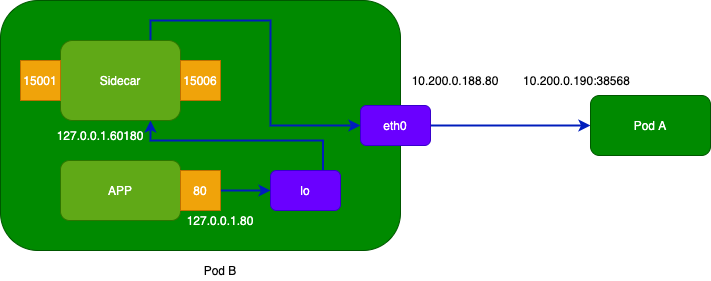

The diagram above was exported from draw.io. Its source (the exported page's mxGraphModel, read from the mxfile embedded in the PNG):
<mxGraphModel dx="1010" dy="1840" grid="1" gridSize="10" guides="1" tooltips="1" connect="1" arrows="1" fold="1" page="1" pageScale="1" pageWidth="827" pageHeight="1169" math="0" shadow="0">
  <root>
    <mxCell id="0" />
    <mxCell id="1" parent="0" />
    <mxCell id="Jel3fR46sVCaooasL6pX-2" style="edgeStyle=orthogonalEdgeStyle;rounded=0;orthogonalLoop=1;jettySize=auto;html=1;entryX=1;entryY=0.5;entryDx=0;entryDy=0;exitX=0;exitY=0.5;exitDx=0;exitDy=0;fillColor=#0050ef;strokeColor=#001DBC;strokeWidth=2;startArrow=classic;startFill=1;endArrow=none;endFill=0;" edge="1" parent="1" source="Jel3fR46sVCaooasL6pX-3" target="Jel3fR46sVCaooasL6pX-7">
      <mxGeometry relative="1" as="geometry" />
    </mxCell>
    <mxCell id="Jel3fR46sVCaooasL6pX-3" value="Pod A" style="rounded=1;whiteSpace=wrap;html=1;fillColor=#008a00;strokeColor=#005700;fontColor=#ffffff;" vertex="1" parent="1">
      <mxGeometry x="890" y="85" width="120" height="60" as="geometry" />
    </mxCell>
    <mxCell id="Jel3fR46sVCaooasL6pX-4" value="" style="rounded=1;whiteSpace=wrap;html=1;fillColor=#008a00;strokeColor=#005700;fontColor=#ffffff;" vertex="1" parent="1">
      <mxGeometry x="300" y="-10" width="400" height="250" as="geometry" />
    </mxCell>
    <mxCell id="Jel3fR46sVCaooasL6pX-5" value="Pod B" style="text;html=1;strokeColor=none;fillColor=none;align=center;verticalAlign=middle;whiteSpace=wrap;rounded=0;" vertex="1" parent="1">
      <mxGeometry x="500" y="250" width="40" height="20" as="geometry" />
    </mxCell>
    <mxCell id="Jel3fR46sVCaooasL6pX-7" value="eth0" style="rounded=1;whiteSpace=wrap;html=1;fillColor=#6a00ff;strokeColor=#3700CC;fontColor=#ffffff;" vertex="1" parent="1">
      <mxGeometry x="660" y="95" width="70" height="40" as="geometry" />
    </mxCell>
    <mxCell id="Jel3fR46sVCaooasL6pX-8" style="edgeStyle=orthogonalEdgeStyle;rounded=0;orthogonalLoop=1;jettySize=auto;html=1;exitX=0.75;exitY=1;exitDx=0;exitDy=0;entryX=0.75;entryY=0;entryDx=0;entryDy=0;fillColor=#0050ef;strokeColor=#001DBC;strokeWidth=2;startArrow=classic;startFill=1;endArrow=none;endFill=0;" edge="1" parent="1" source="Jel3fR46sVCaooasL6pX-9" target="Jel3fR46sVCaooasL6pX-13">
      <mxGeometry relative="1" as="geometry">
        <Array as="points">
          <mxPoint x="450" y="130" />
          <mxPoint x="623" y="130" />
        </Array>
      </mxGeometry>
    </mxCell>
    <mxCell id="Jel3fR46sVCaooasL6pX-22" style="edgeStyle=orthogonalEdgeStyle;rounded=0;orthogonalLoop=1;jettySize=auto;html=1;entryX=0;entryY=0.5;entryDx=0;entryDy=0;startArrow=none;startFill=0;endArrow=classic;endFill=1;strokeWidth=2;exitX=0.75;exitY=0;exitDx=0;exitDy=0;fillColor=#0050ef;strokeColor=#001DBC;" edge="1" parent="1" source="Jel3fR46sVCaooasL6pX-9" target="Jel3fR46sVCaooasL6pX-7">
      <mxGeometry relative="1" as="geometry" />
    </mxCell>
    <mxCell id="Jel3fR46sVCaooasL6pX-9" value="Sidecar" style="rounded=1;whiteSpace=wrap;html=1;fillColor=#60a917;strokeColor=#2D7600;fontColor=#ffffff;" vertex="1" parent="1">
      <mxGeometry x="360" y="30" width="120" height="80" as="geometry" />
    </mxCell>
    <mxCell id="Jel3fR46sVCaooasL6pX-10" value="15006" style="rounded=0;whiteSpace=wrap;html=1;fillColor=#f0a30a;strokeColor=#BD7000;fontColor=#ffffff;" vertex="1" parent="1">
      <mxGeometry x="480" y="50" width="40" height="40" as="geometry" />
    </mxCell>
    <mxCell id="Jel3fR46sVCaooasL6pX-11" value="15001" style="rounded=0;whiteSpace=wrap;html=1;fillColor=#f0a30a;strokeColor=#BD7000;fontColor=#ffffff;" vertex="1" parent="1">
      <mxGeometry x="320" y="50" width="40" height="40" as="geometry" />
    </mxCell>
    <mxCell id="Jel3fR46sVCaooasL6pX-13" value="lo" style="rounded=1;whiteSpace=wrap;html=1;fillColor=#6a00ff;strokeColor=#3700CC;fontColor=#ffffff;" vertex="1" parent="1">
      <mxGeometry x="570" y="160" width="70" height="40" as="geometry" />
    </mxCell>
    <mxCell id="Jel3fR46sVCaooasL6pX-14" value="APP" style="rounded=1;whiteSpace=wrap;html=1;fillColor=#60a917;strokeColor=#2D7600;fontColor=#ffffff;" vertex="1" parent="1">
      <mxGeometry x="360" y="150" width="120" height="60" as="geometry" />
    </mxCell>
    <mxCell id="Jel3fR46sVCaooasL6pX-21" style="edgeStyle=orthogonalEdgeStyle;rounded=0;orthogonalLoop=1;jettySize=auto;html=1;entryX=0;entryY=0.5;entryDx=0;entryDy=0;strokeWidth=2;fillColor=#0050ef;strokeColor=#001DBC;" edge="1" parent="1" source="Jel3fR46sVCaooasL6pX-15" target="Jel3fR46sVCaooasL6pX-13">
      <mxGeometry relative="1" as="geometry" />
    </mxCell>
    <mxCell id="Jel3fR46sVCaooasL6pX-15" value="80" style="rounded=0;whiteSpace=wrap;html=1;fillColor=#f0a30a;strokeColor=#BD7000;fontColor=#ffffff;" vertex="1" parent="1">
      <mxGeometry x="480" y="160" width="40" height="40" as="geometry" />
    </mxCell>
    <mxCell id="Jel3fR46sVCaooasL6pX-16" value="10.200.0.190:38568" style="text;html=1;strokeColor=none;fillColor=none;align=center;verticalAlign=middle;whiteSpace=wrap;rounded=0;" vertex="1" parent="1">
      <mxGeometry x="820" y="60" width="113" height="20" as="geometry" />
    </mxCell>
    <mxCell id="Jel3fR46sVCaooasL6pX-17" value="10.200.0.188.80" style="text;html=1;strokeColor=none;fillColor=none;align=center;verticalAlign=middle;whiteSpace=wrap;rounded=0;" vertex="1" parent="1">
      <mxGeometry x="700" y="60" width="110" height="20" as="geometry" />
    </mxCell>
    <mxCell id="Jel3fR46sVCaooasL6pX-18" value="&lt;font style=&quot;font-size: 11px&quot; color=&quot;#ffffff&quot;&gt;127.0.0.1.60180&lt;/font&gt;" style="text;html=1;strokeColor=none;fillColor=none;align=center;verticalAlign=middle;whiteSpace=wrap;rounded=0;" vertex="1" parent="1">
      <mxGeometry x="380" y="115" width="40" height="20" as="geometry" />
    </mxCell>
    <mxCell id="Jel3fR46sVCaooasL6pX-19" value="&lt;font color=&quot;#ffffff&quot;&gt;127.0.0.1.80&lt;/font&gt;" style="text;html=1;strokeColor=none;fillColor=none;align=center;verticalAlign=middle;whiteSpace=wrap;rounded=0;" vertex="1" parent="1">
      <mxGeometry x="500" y="200" width="40" height="20" as="geometry" />
    </mxCell>
  </root>
</mxGraphModel>